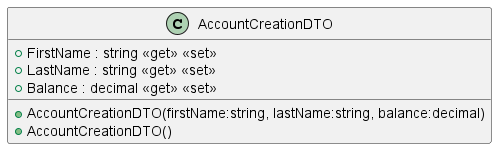

The diagram above was rendered by PlantUML. Its source (embedded in the PNG):
@startuml
class AccountCreationDTO {
    + FirstName : string <<get>> <<set>>
    + LastName : string <<get>> <<set>>
    + Balance : decimal <<get>> <<set>>
    + AccountCreationDTO(firstName:string, lastName:string, balance:decimal)
    + AccountCreationDTO()
}
@enduml